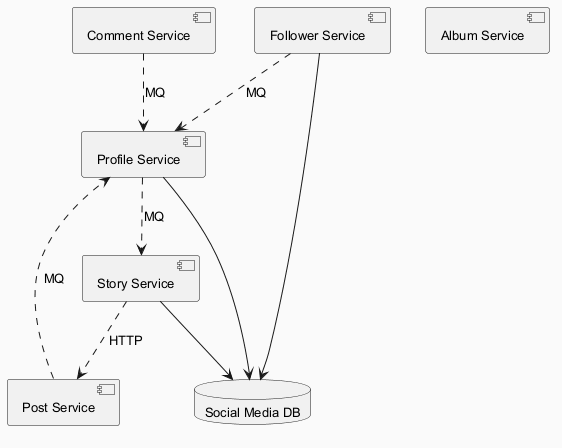

The diagram above was rendered by PlantUML. Its source (embedded in the PNG):
@startuml
skinparam backgroundColor #FAFAFA
skinparam classBackgroundColor #FFF3E0
skinparam classBorderColor #E65100
skinparam defaultFontSize 13
component "Profile Service" as C_ProfileService
component "Comment Service" as C_CommentService
component "Album Service" as C_AlbumService
component "Post Service" as C_PostService
component "Follower Service" as C_FollowerService
component "Story Service" as C_StoryService
database "Social Media DB" as DB_social_media
C_ProfileService --> DB_social_media
C_FollowerService --> DB_social_media
C_StoryService --> DB_social_media
C_ProfileService ..> C_StoryService : MQ
C_CommentService ..> C_ProfileService : MQ
C_FollowerService ..> C_ProfileService : MQ
C_PostService ..> C_ProfileService : MQ
C_StoryService ..> C_PostService : HTTP
@enduml